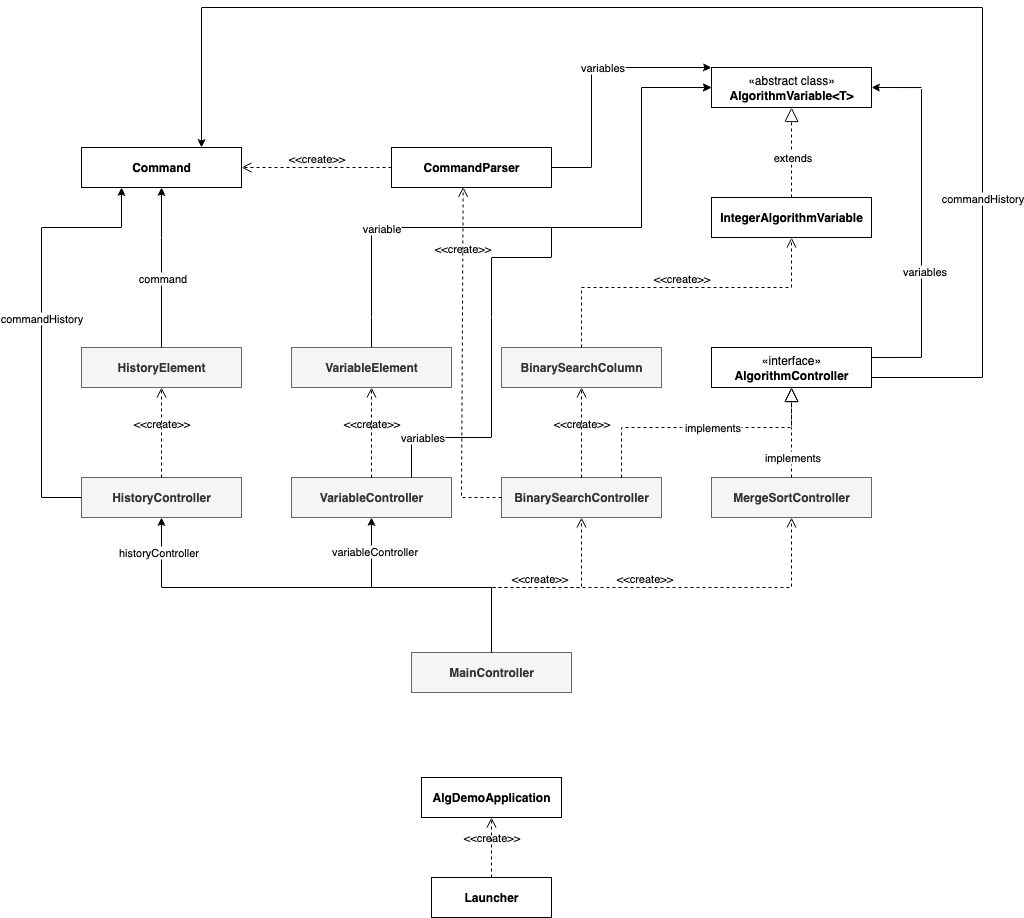

The diagram above was exported from draw.io. Its source (the exported page's mxGraphModel, read from the mxfile embedded in the PNG):
<mxGraphModel dx="4226" dy="2363" grid="1" gridSize="10" guides="1" tooltips="1" connect="1" arrows="1" fold="1" page="1" pageScale="1" pageWidth="827" pageHeight="1169" math="0" shadow="0">
  <root>
    <mxCell id="0" />
    <mxCell id="1" parent="0" />
    <mxCell id="JkZbVpIVS41jcn0osj_V-60" style="edgeStyle=orthogonalEdgeStyle;rounded=0;orthogonalLoop=1;jettySize=auto;html=1;exitX=1;exitY=0.25;exitDx=0;exitDy=0;entryX=1;entryY=0.5;entryDx=0;entryDy=0;" edge="1" parent="1" source="JkZbVpIVS41jcn0osj_V-1" target="JkZbVpIVS41jcn0osj_V-25">
      <mxGeometry relative="1" as="geometry">
        <Array as="points">
          <mxPoint x="770" y="270" />
          <mxPoint x="770" />
        </Array>
      </mxGeometry>
    </mxCell>
    <mxCell id="JkZbVpIVS41jcn0osj_V-61" value="variables" style="edgeLabel;html=1;align=center;verticalAlign=middle;resizable=0;points=[];" vertex="1" connectable="0" parent="JkZbVpIVS41jcn0osj_V-60">
      <mxGeometry x="-0.2589" y="-2" relative="1" as="geometry">
        <mxPoint y="1" as="offset" />
      </mxGeometry>
    </mxCell>
    <mxCell id="JkZbVpIVS41jcn0osj_V-1" value="«interface»&lt;br&gt;&lt;b&gt;AlgorithmController&lt;/b&gt;" style="html=1;whiteSpace=wrap;" vertex="1" parent="1">
      <mxGeometry x="560" y="260" width="160" height="40" as="geometry" />
    </mxCell>
    <mxCell id="JkZbVpIVS41jcn0osj_V-3" value="&lt;b&gt;MergeSortController&lt;/b&gt;" style="html=1;whiteSpace=wrap;fillColor=#f5f5f5;fontColor=#333333;strokeColor=#666666;" vertex="1" parent="1">
      <mxGeometry x="560" y="390" width="160" height="40" as="geometry" />
    </mxCell>
    <mxCell id="JkZbVpIVS41jcn0osj_V-4" value="&lt;b&gt;BinarySearchController&lt;/b&gt;" style="html=1;whiteSpace=wrap;fillColor=#f5f5f5;fontColor=#333333;strokeColor=#666666;" vertex="1" parent="1">
      <mxGeometry x="350" y="390" width="160" height="40" as="geometry" />
    </mxCell>
    <mxCell id="JkZbVpIVS41jcn0osj_V-5" value="" style="endArrow=block;dashed=1;endFill=0;endSize=12;html=1;rounded=0;entryX=0.5;entryY=1;entryDx=0;entryDy=0;exitX=0.75;exitY=0;exitDx=0;exitDy=0;" edge="1" parent="1" source="JkZbVpIVS41jcn0osj_V-4" target="JkZbVpIVS41jcn0osj_V-1">
      <mxGeometry width="160" relative="1" as="geometry">
        <mxPoint x="330" y="520" as="sourcePoint" />
        <mxPoint x="490" y="520" as="targetPoint" />
        <Array as="points">
          <mxPoint x="470" y="340" />
          <mxPoint x="530" y="340" />
          <mxPoint x="640" y="340" />
        </Array>
      </mxGeometry>
    </mxCell>
    <mxCell id="JkZbVpIVS41jcn0osj_V-10" value="implements" style="edgeLabel;html=1;align=center;verticalAlign=middle;resizable=0;points=[];" vertex="1" connectable="0" parent="JkZbVpIVS41jcn0osj_V-5">
      <mxGeometry x="-0.6842" y="1" relative="1" as="geometry">
        <mxPoint x="91" y="-9" as="offset" />
      </mxGeometry>
    </mxCell>
    <mxCell id="JkZbVpIVS41jcn0osj_V-6" value="" style="endArrow=block;dashed=1;endFill=0;endSize=12;html=1;rounded=0;entryX=0.5;entryY=1;entryDx=0;entryDy=0;exitX=0.5;exitY=0;exitDx=0;exitDy=0;" edge="1" parent="1" source="JkZbVpIVS41jcn0osj_V-3" target="JkZbVpIVS41jcn0osj_V-1">
      <mxGeometry width="160" relative="1" as="geometry">
        <mxPoint x="330" y="520" as="sourcePoint" />
        <mxPoint x="490" y="520" as="targetPoint" />
        <Array as="points">
          <mxPoint x="640" y="340" />
        </Array>
      </mxGeometry>
    </mxCell>
    <mxCell id="JkZbVpIVS41jcn0osj_V-11" value="implements" style="edgeLabel;html=1;align=center;verticalAlign=middle;resizable=0;points=[];" vertex="1" connectable="0" parent="JkZbVpIVS41jcn0osj_V-6">
      <mxGeometry x="-0.64" relative="1" as="geometry">
        <mxPoint y="-4" as="offset" />
      </mxGeometry>
    </mxCell>
    <mxCell id="JkZbVpIVS41jcn0osj_V-7" value="&lt;b&gt;MainController&lt;/b&gt;" style="html=1;whiteSpace=wrap;fillColor=#f5f5f5;fontColor=#333333;strokeColor=#666666;" vertex="1" parent="1">
      <mxGeometry x="260" y="565" width="160" height="40" as="geometry" />
    </mxCell>
    <mxCell id="JkZbVpIVS41jcn0osj_V-8" value="&lt;b&gt;VariableController&lt;/b&gt;" style="html=1;whiteSpace=wrap;fillColor=#f5f5f5;fontColor=#333333;strokeColor=#666666;" vertex="1" parent="1">
      <mxGeometry x="140" y="390" width="160" height="40" as="geometry" />
    </mxCell>
    <mxCell id="JkZbVpIVS41jcn0osj_V-9" value="&lt;b&gt;HistoryController&lt;/b&gt;" style="html=1;whiteSpace=wrap;fillColor=#f5f5f5;fontColor=#333333;strokeColor=#666666;" vertex="1" parent="1">
      <mxGeometry x="-70" y="390" width="160" height="40" as="geometry" />
    </mxCell>
    <mxCell id="JkZbVpIVS41jcn0osj_V-12" value="" style="endArrow=classic;html=1;rounded=0;entryX=0.5;entryY=1;entryDx=0;entryDy=0;exitX=0.5;exitY=0;exitDx=0;exitDy=0;" edge="1" parent="1" source="JkZbVpIVS41jcn0osj_V-7" target="JkZbVpIVS41jcn0osj_V-9">
      <mxGeometry width="50" height="50" relative="1" as="geometry">
        <mxPoint x="390" y="550" as="sourcePoint" />
        <mxPoint x="440" y="500" as="targetPoint" />
        <Array as="points">
          <mxPoint x="340" y="500" />
          <mxPoint x="10" y="500" />
        </Array>
      </mxGeometry>
    </mxCell>
    <mxCell id="JkZbVpIVS41jcn0osj_V-41" value="historyController" style="edgeLabel;html=1;align=center;verticalAlign=middle;resizable=0;points=[];" vertex="1" connectable="0" parent="JkZbVpIVS41jcn0osj_V-12">
      <mxGeometry x="0.8522" y="4" relative="1" as="geometry">
        <mxPoint as="offset" />
      </mxGeometry>
    </mxCell>
    <mxCell id="JkZbVpIVS41jcn0osj_V-13" value="" style="endArrow=classic;html=1;rounded=0;entryX=0.5;entryY=1;entryDx=0;entryDy=0;exitX=0.5;exitY=0;exitDx=0;exitDy=0;" edge="1" parent="1" source="JkZbVpIVS41jcn0osj_V-7" target="JkZbVpIVS41jcn0osj_V-8">
      <mxGeometry width="50" height="50" relative="1" as="geometry">
        <mxPoint x="580" y="720" as="sourcePoint" />
        <mxPoint x="290" y="570" as="targetPoint" />
        <Array as="points">
          <mxPoint x="340" y="500" />
          <mxPoint x="220" y="500" />
        </Array>
      </mxGeometry>
    </mxCell>
    <mxCell id="JkZbVpIVS41jcn0osj_V-42" value="variableController" style="edgeLabel;html=1;align=center;verticalAlign=middle;resizable=0;points=[];" vertex="1" connectable="0" parent="JkZbVpIVS41jcn0osj_V-13">
      <mxGeometry x="0.7305" y="-2" relative="1" as="geometry">
        <mxPoint as="offset" />
      </mxGeometry>
    </mxCell>
    <mxCell id="JkZbVpIVS41jcn0osj_V-18" value="&amp;lt;&amp;lt;create&amp;gt;&amp;gt;" style="endArrow=open;startArrow=none;endFill=0;startFill=0;endSize=8;html=1;verticalAlign=bottom;dashed=1;labelBackgroundColor=none;rounded=0;entryX=0.5;entryY=1;entryDx=0;entryDy=0;exitX=0.5;exitY=0;exitDx=0;exitDy=0;" edge="1" parent="1" source="JkZbVpIVS41jcn0osj_V-7" target="JkZbVpIVS41jcn0osj_V-4">
      <mxGeometry width="160" relative="1" as="geometry">
        <mxPoint x="330" y="520" as="sourcePoint" />
        <mxPoint x="490" y="520" as="targetPoint" />
        <Array as="points">
          <mxPoint x="340" y="500" />
          <mxPoint x="430" y="500" />
        </Array>
      </mxGeometry>
    </mxCell>
    <mxCell id="JkZbVpIVS41jcn0osj_V-19" value="&amp;lt;&amp;lt;create&amp;gt;&amp;gt;" style="endArrow=open;startArrow=none;endFill=0;startFill=0;endSize=8;html=1;verticalAlign=bottom;dashed=1;labelBackgroundColor=none;rounded=0;entryX=0.5;entryY=1;entryDx=0;entryDy=0;exitX=0.5;exitY=0;exitDx=0;exitDy=0;" edge="1" parent="1" source="JkZbVpIVS41jcn0osj_V-7" target="JkZbVpIVS41jcn0osj_V-3">
      <mxGeometry width="160" relative="1" as="geometry">
        <mxPoint x="480" y="665" as="sourcePoint" />
        <mxPoint x="570" y="530" as="targetPoint" />
        <Array as="points">
          <mxPoint x="340" y="500" />
          <mxPoint x="640" y="500" />
        </Array>
      </mxGeometry>
    </mxCell>
    <mxCell id="JkZbVpIVS41jcn0osj_V-20" value="&lt;b&gt;VariableElement&lt;/b&gt;" style="html=1;whiteSpace=wrap;fillColor=#f5f5f5;fontColor=#333333;strokeColor=#666666;" vertex="1" parent="1">
      <mxGeometry x="140" y="260" width="160" height="40" as="geometry" />
    </mxCell>
    <mxCell id="JkZbVpIVS41jcn0osj_V-21" value="&lt;b&gt;HistoryElement&lt;/b&gt;" style="html=1;whiteSpace=wrap;fillColor=#f5f5f5;fontColor=#333333;strokeColor=#666666;" vertex="1" parent="1">
      <mxGeometry x="-70" y="260" width="160" height="40" as="geometry" />
    </mxCell>
    <mxCell id="JkZbVpIVS41jcn0osj_V-22" value="&amp;lt;&amp;lt;create&amp;gt;&amp;gt;" style="endArrow=open;startArrow=none;endFill=0;startFill=0;endSize=8;html=1;verticalAlign=bottom;dashed=1;labelBackgroundColor=none;rounded=0;entryX=0.5;entryY=1;entryDx=0;entryDy=0;exitX=0.5;exitY=0;exitDx=0;exitDy=0;" edge="1" parent="1" source="JkZbVpIVS41jcn0osj_V-9" target="JkZbVpIVS41jcn0osj_V-21">
      <mxGeometry width="160" relative="1" as="geometry">
        <mxPoint x="550" y="625" as="sourcePoint" />
        <mxPoint x="850" y="490" as="targetPoint" />
        <Array as="points">
          <mxPoint x="10" y="340" />
        </Array>
      </mxGeometry>
    </mxCell>
    <mxCell id="JkZbVpIVS41jcn0osj_V-23" value="&amp;lt;&amp;lt;create&amp;gt;&amp;gt;" style="endArrow=open;startArrow=none;endFill=0;startFill=0;endSize=8;html=1;verticalAlign=bottom;dashed=1;labelBackgroundColor=none;rounded=0;entryX=0.5;entryY=1;entryDx=0;entryDy=0;exitX=0.5;exitY=0;exitDx=0;exitDy=0;" edge="1" parent="1" source="JkZbVpIVS41jcn0osj_V-8" target="JkZbVpIVS41jcn0osj_V-20">
      <mxGeometry width="160" relative="1" as="geometry">
        <mxPoint x="110" y="490" as="sourcePoint" />
        <mxPoint x="110" y="400" as="targetPoint" />
        <Array as="points" />
      </mxGeometry>
    </mxCell>
    <mxCell id="JkZbVpIVS41jcn0osj_V-24" value="&lt;b&gt;IntegerAlgorithmVariable&lt;/b&gt;" style="html=1;whiteSpace=wrap;" vertex="1" parent="1">
      <mxGeometry x="560" y="110" width="160" height="40" as="geometry" />
    </mxCell>
    <mxCell id="JkZbVpIVS41jcn0osj_V-25" value="«abstract class»&lt;br&gt;&lt;b&gt;AlgorithmVariable&amp;lt;T&amp;gt;&lt;/b&gt;" style="html=1;whiteSpace=wrap;" vertex="1" parent="1">
      <mxGeometry x="560" y="-20" width="160" height="40" as="geometry" />
    </mxCell>
    <mxCell id="JkZbVpIVS41jcn0osj_V-26" value="" style="endArrow=block;dashed=1;endFill=0;endSize=12;html=1;rounded=0;entryX=0.5;entryY=1;entryDx=0;entryDy=0;exitX=0.5;exitY=0;exitDx=0;exitDy=0;" edge="1" parent="1" source="JkZbVpIVS41jcn0osj_V-24" target="JkZbVpIVS41jcn0osj_V-25">
      <mxGeometry width="160" relative="1" as="geometry">
        <mxPoint x="483" y="150" as="sourcePoint" />
        <mxPoint x="373" y="60" as="targetPoint" />
        <Array as="points">
          <mxPoint x="640" y="70" />
        </Array>
      </mxGeometry>
    </mxCell>
    <mxCell id="JkZbVpIVS41jcn0osj_V-27" value="extends" style="edgeLabel;html=1;align=center;verticalAlign=middle;resizable=0;points=[];" vertex="1" connectable="0" parent="JkZbVpIVS41jcn0osj_V-26">
      <mxGeometry x="-0.64" relative="1" as="geometry">
        <mxPoint y="-24" as="offset" />
      </mxGeometry>
    </mxCell>
    <mxCell id="JkZbVpIVS41jcn0osj_V-28" value="&lt;b&gt;CommandParser&lt;/b&gt;" style="html=1;whiteSpace=wrap;" vertex="1" parent="1">
      <mxGeometry x="240" y="60" width="160" height="40" as="geometry" />
    </mxCell>
    <mxCell id="JkZbVpIVS41jcn0osj_V-29" value="&lt;b&gt;Command&lt;/b&gt;" style="html=1;whiteSpace=wrap;" vertex="1" parent="1">
      <mxGeometry x="-70" y="60" width="160" height="40" as="geometry" />
    </mxCell>
    <mxCell id="JkZbVpIVS41jcn0osj_V-30" value="&lt;b&gt;BinarySearchColumn&lt;/b&gt;" style="html=1;whiteSpace=wrap;fillColor=#f5f5f5;fontColor=#333333;strokeColor=#666666;" vertex="1" parent="1">
      <mxGeometry x="350" y="260" width="160" height="40" as="geometry" />
    </mxCell>
    <mxCell id="JkZbVpIVS41jcn0osj_V-32" value="&amp;lt;&amp;lt;create&amp;gt;&amp;gt;" style="endArrow=open;startArrow=none;endFill=0;startFill=0;endSize=8;html=1;verticalAlign=bottom;dashed=1;labelBackgroundColor=none;rounded=0;entryX=0.5;entryY=1;entryDx=0;entryDy=0;exitX=0.5;exitY=0;exitDx=0;exitDy=0;" edge="1" parent="1" source="JkZbVpIVS41jcn0osj_V-4" target="JkZbVpIVS41jcn0osj_V-30">
      <mxGeometry width="160" relative="1" as="geometry">
        <mxPoint x="413" y="400" as="sourcePoint" />
        <mxPoint x="413" y="310" as="targetPoint" />
        <Array as="points" />
      </mxGeometry>
    </mxCell>
    <mxCell id="JkZbVpIVS41jcn0osj_V-33" value="&lt;b&gt;Launcher&lt;/b&gt;" style="html=1;whiteSpace=wrap;" vertex="1" parent="1">
      <mxGeometry x="280" y="790" width="120" height="40" as="geometry" />
    </mxCell>
    <mxCell id="JkZbVpIVS41jcn0osj_V-35" value="&lt;b&gt;AlgDemoApplication&lt;/b&gt;" style="html=1;whiteSpace=wrap;" vertex="1" parent="1">
      <mxGeometry x="270" y="690" width="140" height="40" as="geometry" />
    </mxCell>
    <mxCell id="JkZbVpIVS41jcn0osj_V-37" value="&amp;lt;&amp;lt;create&amp;gt;&amp;gt;" style="endArrow=open;startArrow=none;endFill=0;startFill=0;endSize=8;html=1;verticalAlign=bottom;dashed=1;labelBackgroundColor=none;rounded=0;entryX=0.5;entryY=1;entryDx=0;entryDy=0;exitX=0.5;exitY=0;exitDx=0;exitDy=0;" edge="1" parent="1" source="JkZbVpIVS41jcn0osj_V-33" target="JkZbVpIVS41jcn0osj_V-35">
      <mxGeometry width="160" relative="1" as="geometry">
        <mxPoint x="429.33000000000004" y="850" as="sourcePoint" />
        <mxPoint x="429.33000000000004" y="760" as="targetPoint" />
        <Array as="points" />
        <mxPoint as="offset" />
      </mxGeometry>
    </mxCell>
    <mxCell id="JkZbVpIVS41jcn0osj_V-38" value="&amp;lt;&amp;lt;create&amp;gt;&amp;gt;" style="endArrow=open;startArrow=none;endFill=0;startFill=0;endSize=8;html=1;verticalAlign=bottom;dashed=1;labelBackgroundColor=none;rounded=0;entryX=0.5;entryY=1;entryDx=0;entryDy=0;exitX=0.5;exitY=0;exitDx=0;exitDy=0;" edge="1" parent="1" source="JkZbVpIVS41jcn0osj_V-30" target="JkZbVpIVS41jcn0osj_V-24">
      <mxGeometry width="160" relative="1" as="geometry">
        <mxPoint x="370" y="315" as="sourcePoint" />
        <mxPoint x="460" y="180" as="targetPoint" />
        <Array as="points">
          <mxPoint x="430" y="200" />
          <mxPoint x="640" y="200" />
        </Array>
      </mxGeometry>
    </mxCell>
    <mxCell id="JkZbVpIVS41jcn0osj_V-40" value="&amp;lt;&amp;lt;create&amp;gt;&amp;gt;" style="endArrow=open;startArrow=none;endFill=0;startFill=0;endSize=8;html=1;verticalAlign=bottom;dashed=1;labelBackgroundColor=none;rounded=0;entryX=1;entryY=0.5;entryDx=0;entryDy=0;exitX=0;exitY=0.5;exitDx=0;exitDy=0;" edge="1" parent="1" source="JkZbVpIVS41jcn0osj_V-28" target="JkZbVpIVS41jcn0osj_V-29">
      <mxGeometry width="160" relative="1" as="geometry">
        <mxPoint x="200" y="150" as="sourcePoint" />
        <mxPoint x="200" y="60" as="targetPoint" />
        <Array as="points" />
      </mxGeometry>
    </mxCell>
    <mxCell id="JkZbVpIVS41jcn0osj_V-44" value="&amp;lt;&amp;lt;create&amp;gt;&amp;gt;" style="endArrow=open;startArrow=none;endFill=0;startFill=0;endSize=8;html=1;verticalAlign=bottom;dashed=1;labelBackgroundColor=none;rounded=0;entryX=0.448;entryY=0.984;entryDx=0;entryDy=0;exitX=0;exitY=0.5;exitDx=0;exitDy=0;entryPerimeter=0;" edge="1" parent="1" source="JkZbVpIVS41jcn0osj_V-4" target="JkZbVpIVS41jcn0osj_V-28">
      <mxGeometry x="0.5971" width="160" relative="1" as="geometry">
        <mxPoint x="420" y="450" as="sourcePoint" />
        <mxPoint x="420" y="360" as="targetPoint" />
        <Array as="points">
          <mxPoint x="310" y="410" />
        </Array>
        <mxPoint as="offset" />
      </mxGeometry>
    </mxCell>
    <mxCell id="JkZbVpIVS41jcn0osj_V-45" value="" style="endArrow=classic;html=1;rounded=0;entryX=0;entryY=0;entryDx=0;entryDy=0;exitX=1;exitY=0.5;exitDx=0;exitDy=0;" edge="1" parent="1" source="JkZbVpIVS41jcn0osj_V-28" target="JkZbVpIVS41jcn0osj_V-25">
      <mxGeometry width="50" height="50" relative="1" as="geometry">
        <mxPoint x="400" y="615" as="sourcePoint" />
        <mxPoint x="280" y="480" as="targetPoint" />
        <Array as="points">
          <mxPoint x="440" y="80" />
          <mxPoint x="440" y="-20" />
        </Array>
      </mxGeometry>
    </mxCell>
    <mxCell id="JkZbVpIVS41jcn0osj_V-47" value="variables" style="edgeLabel;html=1;align=center;verticalAlign=middle;resizable=0;points=[];" vertex="1" connectable="0" parent="JkZbVpIVS41jcn0osj_V-45">
      <mxGeometry x="-0.4333" relative="1" as="geometry">
        <mxPoint x="10" y="-66" as="offset" />
      </mxGeometry>
    </mxCell>
    <mxCell id="JkZbVpIVS41jcn0osj_V-50" value="" style="endArrow=classic;html=1;rounded=0;entryX=0.25;entryY=1;entryDx=0;entryDy=0;exitX=0;exitY=0.5;exitDx=0;exitDy=0;" edge="1" parent="1" source="JkZbVpIVS41jcn0osj_V-9" target="JkZbVpIVS41jcn0osj_V-29">
      <mxGeometry width="50" height="50" relative="1" as="geometry">
        <mxPoint x="800" y="400" as="sourcePoint" />
        <mxPoint x="210" y="240" as="targetPoint" />
        <Array as="points">
          <mxPoint x="-110" y="410" />
          <mxPoint x="-110" y="140" />
          <mxPoint x="-30" y="140" />
        </Array>
      </mxGeometry>
    </mxCell>
    <mxCell id="JkZbVpIVS41jcn0osj_V-51" value="commandHistory" style="edgeLabel;html=1;align=center;verticalAlign=middle;resizable=0;points=[];" vertex="1" connectable="0" parent="JkZbVpIVS41jcn0osj_V-50">
      <mxGeometry x="0.7305" y="-2" relative="1" as="geometry">
        <mxPoint x="-62" y="88" as="offset" />
      </mxGeometry>
    </mxCell>
    <mxCell id="JkZbVpIVS41jcn0osj_V-52" value="" style="endArrow=classic;html=1;rounded=0;entryX=0.5;entryY=1;entryDx=0;entryDy=0;exitX=0.5;exitY=0;exitDx=0;exitDy=0;" edge="1" parent="1" source="JkZbVpIVS41jcn0osj_V-21" target="JkZbVpIVS41jcn0osj_V-29">
      <mxGeometry width="50" height="50" relative="1" as="geometry">
        <mxPoint y="440" as="sourcePoint" />
        <mxPoint x="40" y="130" as="targetPoint" />
        <Array as="points">
          <mxPoint x="10" y="150" />
        </Array>
      </mxGeometry>
    </mxCell>
    <mxCell id="JkZbVpIVS41jcn0osj_V-53" value="command" style="edgeLabel;html=1;align=center;verticalAlign=middle;resizable=0;points=[];" vertex="1" connectable="0" parent="JkZbVpIVS41jcn0osj_V-52">
      <mxGeometry x="0.7305" y="-2" relative="1" as="geometry">
        <mxPoint x="-2" y="69" as="offset" />
      </mxGeometry>
    </mxCell>
    <mxCell id="JkZbVpIVS41jcn0osj_V-54" value="" style="endArrow=classic;html=1;rounded=0;entryX=0;entryY=0.5;entryDx=0;entryDy=0;exitX=0.5;exitY=0;exitDx=0;exitDy=0;" edge="1" parent="1" source="JkZbVpIVS41jcn0osj_V-20" target="JkZbVpIVS41jcn0osj_V-25">
      <mxGeometry width="50" height="50" relative="1" as="geometry">
        <mxPoint x="540" y="170" as="sourcePoint" />
        <mxPoint x="700" y="70" as="targetPoint" />
        <Array as="points">
          <mxPoint x="220" y="230" />
          <mxPoint x="220" y="140" />
          <mxPoint x="400" y="140" />
          <mxPoint x="490" y="140" />
          <mxPoint x="490" />
        </Array>
      </mxGeometry>
    </mxCell>
    <mxCell id="JkZbVpIVS41jcn0osj_V-55" value="variable" style="edgeLabel;html=1;align=center;verticalAlign=middle;resizable=0;points=[];" vertex="1" connectable="0" parent="JkZbVpIVS41jcn0osj_V-54">
      <mxGeometry x="-0.4333" relative="1" as="geometry">
        <mxPoint x="-41" as="offset" />
      </mxGeometry>
    </mxCell>
    <mxCell id="JkZbVpIVS41jcn0osj_V-56" value="" style="endArrow=classic;html=1;rounded=0;entryX=0;entryY=0.5;entryDx=0;entryDy=0;exitX=0.75;exitY=0;exitDx=0;exitDy=0;" edge="1" parent="1" source="JkZbVpIVS41jcn0osj_V-8">
      <mxGeometry width="50" height="50" relative="1" as="geometry">
        <mxPoint x="220" y="260" as="sourcePoint" />
        <mxPoint x="560" as="targetPoint" />
        <Array as="points">
          <mxPoint x="260" y="350" />
          <mxPoint x="340" y="350" />
          <mxPoint x="340" y="230" />
          <mxPoint x="340" y="170" />
          <mxPoint x="400" y="170" />
          <mxPoint x="400" y="140" />
          <mxPoint x="490" y="140" />
          <mxPoint x="490" />
        </Array>
      </mxGeometry>
    </mxCell>
    <mxCell id="JkZbVpIVS41jcn0osj_V-57" value="variables" style="edgeLabel;html=1;align=center;verticalAlign=middle;resizable=0;points=[];" vertex="1" connectable="0" parent="JkZbVpIVS41jcn0osj_V-56">
      <mxGeometry x="-0.4333" relative="1" as="geometry">
        <mxPoint x="-70" y="75" as="offset" />
      </mxGeometry>
    </mxCell>
    <mxCell id="JkZbVpIVS41jcn0osj_V-58" value="" style="endArrow=classic;html=1;rounded=0;exitX=1;exitY=0.75;exitDx=0;exitDy=0;entryX=0.75;entryY=0;entryDx=0;entryDy=0;" edge="1" parent="1" source="JkZbVpIVS41jcn0osj_V-1" target="JkZbVpIVS41jcn0osj_V-29">
      <mxGeometry width="50" height="50" relative="1" as="geometry">
        <mxPoint x="30" y="340" as="sourcePoint" />
        <mxPoint x="831.1764705882352" y="-60" as="targetPoint" />
        <Array as="points">
          <mxPoint x="831" y="290" />
          <mxPoint x="831" y="-80" />
          <mxPoint x="50" y="-80" />
        </Array>
      </mxGeometry>
    </mxCell>
    <mxCell id="JkZbVpIVS41jcn0osj_V-59" value="commandHistory" style="edgeLabel;html=1;align=center;verticalAlign=middle;resizable=0;points=[];" vertex="1" connectable="0" parent="JkZbVpIVS41jcn0osj_V-58">
      <mxGeometry x="0.7305" y="-2" relative="1" as="geometry">
        <mxPoint x="731" y="192" as="offset" />
      </mxGeometry>
    </mxCell>
  </root>
</mxGraphModel>